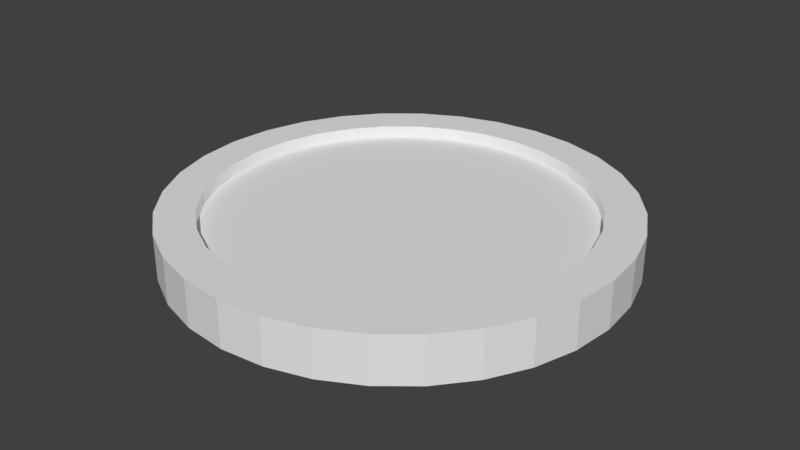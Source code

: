 # Source: Coin.blend  (saved by Blender 2.79.0; exported with 4.5.12 LTS)
import bpy
from mathutils import Matrix  # noqa: F401  (used for matrix-valued properties, if any)

bpy.ops.wm.read_factory_settings(use_empty=True)
scene = bpy.context.scene
scene.name = 'Scene'

# ---- collections
col_collection_1 = bpy.data.collections.new('Collection 1'); scene.collection.children.link(col_collection_1)

# ---- materials (node trees are filled in below, after node groups)
mat_material = bpy.data.materials.new('Material')
mat_material.alpha_threshold = 0.0
mat_material.use_transparent_shadow = False
mat_material.roughness = 0.5

# ---- material node trees

# ---- world
world_world = bpy.data.worlds.new('World'); scene.world = world_world
world_world.color = (0.05088, 0.05088, 0.05088)
world_world.use_sun_shadow = False
world_world.sun_shadow_jitter_overblur = 0.0
world_world.cycles.sampling_method = 'MANUAL'

# ---- meshes
me_circle = bpy.data.meshes.new('Circle')
me_circle.from_pydata([(0.0, 1.0, -0.06), (-0.1951, 0.9808, -0.06), (-0.3827, 0.9239, -0.06), (-0.5556, 0.8315, -0.06), (-0.7071, 0.7071, -0.06), (-0.8315, 0.5556, -0.06), (-0.9239, 0.3827, -0.06), (-0.9808, 0.1951, -0.06), (-1.0, 7.55e-08, -0.06), (-0.9808, -0.1951, -0.06), (-0.9239, -0.3827, -0.06), (-0.8315, -0.5556, -0.06), (-0.7071, -0.7071, -0.06), (-0.5556, -0.8315, -0.06), (-0.3827, -0.9239, -0.06), (-0.1951, -0.9808, -0.06), (3.258e-07, -1.0, -0.06), (0.1951, -0.9808, -0.06), (0.3827, -0.9239, -0.06), (0.5556, -0.8315, -0.06), (0.7071, -0.7071, -0.06), (0.8315, -0.5556, -0.06), (0.9239, -0.3827, -0.06), (0.9808, -0.1951, -0.06), (1.0, 9.656e-07, -0.06), (0.9808, 0.1951, -0.06), (0.9239, 0.3827, -0.06), (0.8315, 0.5556, -0.06), (0.7071, 0.7071, -0.06), (0.5556, 0.8315, -0.06), (0.3827, 0.9239, -0.06), (0.1951, 0.9808, -0.06), (-1.192e-07, 2.98e-07, -0.06), (0.0, 1.0, -0.125), (-0.1951, 0.9808, -0.125), (-0.3827, 0.9239, -0.125), (-0.5556, 0.8315, -0.125), (-0.7071, 0.7071, -0.125), (-0.8315, 0.5556, -0.125), (-0.9239, 0.3827, -0.125), (-0.9808, 0.1951, -0.125), (-1.0, 7.55e-08, -0.125), (-0.9808, -0.1951, -0.125), (-0.9239, -0.3827, -0.125), (-0.8315, -0.5556, -0.125), (-0.7071, -0.7071, -0.125), (-0.5556, -0.8315, -0.125), (-0.3827, -0.9239, -0.125), (-0.1951, -0.9808, -0.125), (3.258e-07, -1.0, -0.125), (0.1951, -0.9808, -0.125), (0.3827, -0.9239, -0.125), (0.5556, -0.8315, -0.125), (0.7071, -0.7071, -0.125), (0.8315, -0.5556, -0.125), (0.9239, -0.3827, -0.125), (0.9808, -0.1951, -0.125), (1.0, 9.656e-07, -0.125), (0.9808, 0.1951, -0.125), (0.9239, 0.3827, -0.125), (0.8315, 0.5556, -0.125), (0.7071, 0.7071, -0.125), (0.5556, 0.8315, -0.125), (0.3827, 0.9239, -0.125), (0.1951, 0.9808, -0.125), (2.375e-08, 1.2, 0.125), (2.375e-08, 1.2, -0.125), (-0.2341, 1.177, -0.125), (-0.4592, 1.109, -0.125), (-0.6667, 0.9978, -0.125), (-0.8485, 0.8485, -0.125), (-0.9978, 0.6667, -0.125), (-1.109, 0.4592, -0.125), (-1.177, 0.2341, -0.125), (-1.2, 3.352e-08, -0.125), (-1.177, -0.2341, -0.125), (-1.109, -0.4592, -0.125), (-0.9978, -0.6667, -0.125), (-0.8485, -0.8485, -0.125), (-0.6667, -0.9978, -0.125), (-0.4592, -1.109, -0.125), (-0.2341, -1.177, -0.125), (4.148e-07, -1.2, -0.125), (0.2341, -1.177, -0.125), (0.4592, -1.109, -0.125), (0.6667, -0.9978, -0.125), (0.8485, -0.8485, -0.125), (0.9978, -0.6667, -0.125), (1.109, -0.4592, -0.125), (1.177, -0.2341, -0.125), (1.2, 1.102e-06, -0.125), (1.177, 0.2341, -0.125), (1.109, 0.4592, -0.125), (0.9978, 0.6667, -0.125), (0.8485, 0.8485, -0.125), (0.6667, 0.9978, -0.125), (0.4592, 1.109, -0.125), (0.2341, 1.177, -0.125), (-0.1943, 0.9769, 0.125), (-0.2341, 1.177, 0.125), (-0.4592, 1.109, 0.125), (-0.6667, 0.9978, 0.125), (-0.8485, 0.8485, 0.125), (-0.9978, 0.6667, 0.125), (-1.109, 0.4592, 0.125), (-1.177, 0.2341, 0.125), (-1.2, 3.352e-08, 0.125), (-1.177, -0.2341, 0.125), (-1.109, -0.4592, 0.125), (-0.9978, -0.6667, 0.125), (-0.8485, -0.8485, 0.125), (-0.6667, -0.9978, 0.125), (-0.4592, -1.109, 0.125), (-0.2341, -1.177, 0.125), (4.148e-07, -1.2, 0.125), (0.2341, -1.177, 0.125), (0.4592, -1.109, 0.125), (0.6667, -0.9978, 0.125), (0.8485, -0.8485, 0.125), (0.9978, -0.6667, 0.125), (1.109, -0.4592, 0.125), (1.177, -0.2341, 0.125), (1.2, 1.102e-06, 0.125), (1.177, 0.2341, 0.125), (1.109, 0.4592, 0.125), (0.9978, 0.6667, 0.125), (0.8485, 0.8485, 0.125), (0.6667, 0.9978, 0.125), (0.4592, 1.109, 0.125), (0.2341, 1.177, 0.125), (5.069e-09, 0.996, 0.125), (-0.3812, 0.9202, 0.125), (-0.5533, 0.8281, 0.125), (-0.7043, 0.7043, 0.125), (-0.8281, 0.5533, 0.125), (-0.9202, 0.3812, 0.125), (-0.9769, 0.1943, 0.125), (-0.996, 7.532e-08, 0.125), (-0.9769, -0.1943, 0.125), (-0.9202, -0.3812, 0.125), (-0.8281, -0.5533, 0.125), (-0.7043, -0.7043, 0.125), (-0.5533, -0.8281, 0.125), (-0.3812, -0.9202, 0.125), (-0.1943, -0.9769, 0.125), (3.296e-07, -0.996, 0.125), (0.1943, -0.9769, 0.125), (0.3812, -0.9202, 0.125), (0.5533, -0.8281, 0.125), (0.7043, -0.7043, 0.125), (0.8281, -0.5533, 0.125), (0.9202, -0.3812, 0.125), (0.9769, -0.1943, 0.125), (0.996, 9.619e-07, 0.125), (0.9769, 0.1943, 0.125), (0.9202, 0.3812, 0.125), (0.8281, 0.5533, 0.125), (0.7043, 0.7043, 0.125), (0.5533, 0.8281, 0.125), (0.3812, 0.9202, 0.125), (0.1943, 0.9769, 0.125), (-0.1943, 0.9769, 0.06), (5.069e-09, 0.996, 0.06), (-0.3812, 0.9202, 0.06), (-0.5533, 0.8281, 0.06), (-0.7043, 0.7043, 0.06), (-0.8281, 0.5533, 0.06), (-0.9202, 0.3812, 0.06), (-0.9769, 0.1943, 0.06), (-0.996, 7.532e-08, 0.06), (-0.9769, -0.1943, 0.06), (-0.9202, -0.3812, 0.06), (-0.8281, -0.5533, 0.06), (-0.7043, -0.7043, 0.06), (-0.5533, -0.8281, 0.06), (-0.3812, -0.9202, 0.06), (-0.1943, -0.9769, 0.06), (3.296e-07, -0.996, 0.06), (0.1943, -0.9769, 0.06), (0.3812, -0.9202, 0.06), (0.5533, -0.8281, 0.06), (0.7043, -0.7043, 0.06), (0.8281, -0.5533, 0.06), (0.9202, -0.3812, 0.06), (0.9769, -0.1943, 0.06), (0.996, 9.619e-07, 0.06), (0.9769, 0.1943, 0.06), (0.9202, 0.3812, 0.06), (0.8281, 0.5533, 0.06), (0.7043, 0.7043, 0.06), (0.5533, 0.8281, 0.06), (0.3812, 0.9202, 0.06), (0.1943, 0.9769, 0.06), (-6.985e-08, 2.98e-07, 0.06)], [], [(16, 15, 32), (3, 2, 32), (30, 29, 32), (17, 16, 32), (4, 3, 32), (31, 30, 32), (18, 17, 32), (5, 4, 32), (0, 31, 32), (19, 18, 32), (6, 5, 32), (20, 19, 32), (7, 6, 32), (21, 20, 32), (8, 7, 32), (22, 21, 32), (9, 8, 32), (23, 22, 32), (10, 9, 32), (24, 23, 32), (11, 10, 32), (25, 24, 32), (12, 11, 32), (26, 25, 32), (13, 12, 32), (27, 26, 32), (14, 13, 32), (1, 0, 32), (28, 27, 32), (15, 14, 32), (2, 1, 32), (29, 28, 32), (33, 66, 97, 64), (38, 71, 70, 37), (51, 84, 83, 50), (64, 97, 96, 63), (37, 70, 69, 36), (50, 83, 82, 49), (63, 96, 95, 62), (36, 69, 68, 35), (49, 82, 81, 48), (62, 95, 94, 61), (35, 68, 67, 34), (48, 81, 80, 47), (61, 94, 93, 60), (34, 67, 66, 33), (47, 80, 79, 46), (60, 93, 92, 59), (46, 79, 78, 45), (59, 92, 91, 58), (45, 78, 77, 44), (58, 91, 90, 57), (44, 77, 76, 43), (57, 90, 89, 56), (43, 76, 75, 42), (56, 89, 88, 55), (42, 75, 74, 41), (55, 88, 87, 54), (41, 74, 73, 40), (54, 87, 86, 53), (40, 73, 72, 39), (53, 86, 85, 52), (39, 72, 71, 38), (52, 85, 84, 51), (16, 49, 48, 15), (3, 36, 35, 2), (30, 63, 62, 29), (17, 50, 49, 16), (4, 37, 36, 3), (31, 64, 63, 30), (18, 51, 50, 17), (5, 38, 37, 4), (0, 33, 64, 31), (19, 52, 51, 18), (6, 39, 38, 5), (20, 53, 52, 19), (7, 40, 39, 6), (21, 54, 53, 20), (8, 41, 40, 7), (22, 55, 54, 21), (9, 42, 41, 8), (23, 56, 55, 22), (10, 43, 42, 9), (24, 57, 56, 23), (11, 44, 43, 10), (25, 58, 57, 24), (12, 45, 44, 11), (26, 59, 58, 25), (13, 46, 45, 12), (27, 60, 59, 26), (14, 47, 46, 13), (1, 34, 33, 0), (28, 61, 60, 27), (15, 48, 47, 14), (2, 35, 34, 1), (29, 62, 61, 28), (69, 101, 100, 68), (82, 114, 113, 81), (95, 127, 126, 94), (68, 100, 99, 67), (81, 113, 112, 80), (94, 126, 125, 93), (67, 99, 65, 66), (80, 112, 111, 79), (93, 125, 124, 92), (79, 111, 110, 78), (92, 124, 123, 91), (78, 110, 109, 77), (91, 123, 122, 90), (77, 109, 108, 76), (90, 122, 121, 89), (76, 108, 107, 75), (89, 121, 120, 88), (75, 107, 106, 74), (88, 120, 119, 87), (74, 106, 105, 73), (87, 119, 118, 86), (73, 105, 104, 72), (86, 118, 117, 85), (72, 104, 103, 71), (85, 117, 116, 84), (66, 65, 129, 97), (71, 103, 102, 70), (84, 116, 115, 83), (97, 129, 128, 96), (70, 102, 101, 69), (83, 115, 114, 82), (96, 128, 127, 95), (103, 134, 133, 102), (129, 160, 159, 128), (128, 159, 158, 127), (117, 148, 147, 116), (102, 133, 132, 101), (101, 132, 131, 100), (104, 135, 134, 103), (114, 145, 144, 113), (127, 158, 157, 126), (100, 131, 98, 99), (113, 144, 143, 112), (99, 98, 130, 65), (112, 143, 142, 111), (125, 156, 155, 124), (111, 142, 141, 110), (124, 155, 154, 123), (110, 141, 140, 109), (123, 154, 153, 122), (109, 140, 139, 108), (122, 153, 152, 121), (108, 139, 138, 107), (121, 152, 151, 120), (107, 138, 137, 106), (120, 151, 150, 119), (106, 137, 136, 105), (119, 150, 149, 118), (105, 136, 135, 104), (126, 157, 156, 125), (118, 149, 148, 117), (65, 130, 160, 129), (116, 147, 146, 115), (115, 146, 145, 114), (130, 162, 192, 160), (134, 166, 165, 133), (147, 179, 178, 146), (160, 192, 191, 159), (133, 165, 164, 132), (146, 178, 177, 145), (159, 191, 190, 158), (132, 164, 163, 131), (145, 177, 176, 144), (158, 190, 189, 157), (131, 163, 161, 98), (144, 176, 175, 143), (157, 189, 188, 156), (98, 161, 162, 130), (143, 175, 174, 142), (156, 188, 187, 155), (142, 174, 173, 141), (155, 187, 186, 154), (141, 173, 172, 140), (154, 186, 185, 153), (140, 172, 171, 139), (153, 185, 184, 152), (139, 171, 170, 138), (152, 184, 183, 151), (138, 170, 169, 137), (151, 183, 182, 150), (137, 169, 168, 136), (150, 182, 181, 149), (136, 168, 167, 135), (149, 181, 180, 148), (135, 167, 166, 134), (148, 180, 179, 147), (190, 193, 189), (163, 193, 161), (176, 193, 175), (189, 193, 188), (161, 193, 162), (175, 193, 174), (188, 193, 187), (174, 193, 173), (187, 193, 186), (173, 193, 172), (186, 193, 185), (172, 193, 171), (185, 193, 184), (171, 193, 170), (184, 193, 183), (170, 193, 169), (183, 193, 182), (169, 193, 168), (182, 193, 181), (168, 193, 167), (181, 193, 180), (167, 193, 166), (180, 193, 179), (162, 193, 192), (166, 193, 165), (179, 193, 178), (192, 193, 191), (165, 193, 164), (178, 193, 177), (191, 193, 190), (164, 193, 163), (177, 193, 176)])
me_circle.polygons.foreach_set('use_smooth', [0, 0, 0, 0, 0, 0, 0, 0, 0, 0, 0, 0, 0, 0, 0, 0, 0, 0, 0, 0, 0, 0, 0, 0, 0, 0, 0, 0, 0, 0, 0, 0, 0, 0, 0, 0, 0, 0, 0, 0, 0, 0, 0, 0, 0, 0, 0, 0, 0, 0, 0, 0, 0, 0, 0, 0, 0, 0, 0, 0, 0, 0, 0, 0, 1, 1, 1, 1, 1, 1, 1, 1, 1, 1, 1, 1, 1, 1, 1, 1, 1, 1, 1, 1, 1, 1, 1, 1, 1, 1, 1, 1, 1, 1, 1, 1, 0, 0, 0, 0, 0, 0, 0, 0, 0, 0, 0, 0, 0, 0, 0, 0, 0, 0, 0, 0, 0, 0, 0, 0, 0, 0, 0, 0, 0, 0, 0, 0, 0, 0, 0, 0, 0, 0, 0, 0, 0, 0, 0, 0, 0, 0, 0, 0, 0, 0, 0, 0, 0, 0, 0, 0, 0, 0, 0, 0, 0, 0, 0, 0, 1, 1, 1, 1, 1, 1, 1, 1, 1, 1, 1, 1, 1, 1, 1, 1, 1, 1, 1, 1, 1, 1, 1, 1, 1, 1, 1, 1, 1, 1, 1, 1, 0, 0, 0, 0, 0, 0, 0, 0, 0, 0, 0, 0, 0, 0, 0, 0, 0, 0, 0, 0, 0, 0, 0, 0, 0, 0, 0, 0, 0, 0, 0, 0])
_uv = me_circle.uv_layers.new(name='UVMap')
_uv.uv.foreach_set('vector', [0.7929, 0.377, 0.7564, 0.3698, 0.8114, 0.1886, 0.7222, 0.02159, 0.7564, 0.00738, 0.8114, 0.1886, 0.9007, 0.02159, 0.9315, 0.04221, 0.8114, 0.1886, 0.83, 0.377, 0.7929, 0.377, 0.8114, 0.1886, 0.6913, 0.04221, 0.7222, 0.02159, 0.8114, 0.1886, 0.8664, 0.00738, 0.9007, 0.02159, 0.8114, 0.1886, 0.8664, 0.3698, 0.83, 0.377, 0.8114, 0.1886, 0.665, 0.06846, 0.6913, 0.04221, 0.8114, 0.1886, 0.83, 0.0001377, 0.8664, 0.00738, 0.8114, 0.1886, 0.9007, 0.3556, 0.8664, 0.3698, 0.8114, 0.1886, 0.6444, 0.09932, 0.665, 0.06846, 0.8114, 0.1886, 0.9315, 0.335, 0.9007, 0.3556, 0.8114, 0.1886, 0.6302, 0.1336, 0.6444, 0.09932, 0.8114, 0.1886, 0.9578, 0.3087, 0.9315, 0.335, 0.8114, 0.1886, 0.623, 0.17, 0.6302, 0.1336, 0.8114, 0.1886, 0.9784, 0.2779, 0.9578, 0.3087, 0.8114, 0.1886, 0.623, 0.2071, 0.623, 0.17, 0.8114, 0.1886, 0.9926, 0.2436, 0.9784, 0.2779, 0.8114, 0.1886, 0.6302, 0.2436, 0.623, 0.2071, 0.8114, 0.1886, 0.9999, 0.2071, 0.9926, 0.2436, 0.8114, 0.1886, 0.6444, 0.2778, 0.6302, 0.2436, 0.8114, 0.1886, 0.9999, 0.17, 0.9999, 0.2071, 0.8114, 0.1886, 0.665, 0.3087, 0.6444, 0.2778, 0.8114, 0.1886, 0.9926, 0.1336, 0.9999, 0.17, 0.8114, 0.1886, 0.6913, 0.335, 0.665, 0.3087, 0.8114, 0.1886, 0.9784, 0.09932, 0.9926, 0.1336, 0.8114, 0.1886, 0.7221, 0.3556, 0.6913, 0.335, 0.8114, 0.1886, 0.7929, 0.0001377, 0.83, 0.0001377, 0.8114, 0.1886, 0.9578, 0.06846, 0.9784, 0.09932, 0.8114, 0.1886, 0.7564, 0.3698, 0.7221, 0.3556, 0.8114, 0.1886, 0.7564, 0.00738, 0.7929, 0.0001377, 0.8114, 0.1886, 0.9315, 0.04221, 0.9578, 0.06846, 0.8114, 0.1886, 0.4475, 0.5741, 0.4229, 0.5292, 0.4629, 0.5027, 0.4958, 0.542, 0.1696, 0.5724, 0.1935, 0.5275, 0.2372, 0.5462, 0.2226, 0.5949, 0.28, 0.02023, 0.2861, 0.07067, 0.2396, 0.08025, 0.2237, 0.03207, 0.4958, 0.542, 0.4629, 0.5027, 0.497, 0.469, 0.537, 0.501, 0.2226, 0.5949, 0.2372, 0.5462, 0.2839, 0.5559, 0.2792, 0.6067, 0.2237, 0.03207, 0.2396, 0.08025, 0.1959, 0.09878, 0.1709, 0.05471, 0.537, 0.501, 0.497, 0.469, 0.5238, 0.4291, 0.5693, 0.4528, 0.2792, 0.6067, 0.2839, 0.5559, 0.3316, 0.5563, 0.337, 0.6071, 0.1709, 0.05471, 0.1959, 0.09878, 0.1567, 0.1255, 0.1236, 0.08721, 0.5693, 0.4528, 0.5238, 0.4291, 0.5423, 0.3848, 0.5916, 0.3991, 0.337, 0.6071, 0.3316, 0.5563, 0.3786, 0.5473, 0.3938, 0.5961, 0.1236, 0.08721, 0.1567, 0.1255, 0.1235, 0.1593, 0.0837, 0.1282, 0.5916, 0.3991, 0.5423, 0.3848, 0.5519, 0.3377, 0.603, 0.3422, 0.3938, 0.5961, 0.3786, 0.5473, 0.4229, 0.5292, 0.4475, 0.5741, 0.0837, 0.1282, 0.1235, 0.1593, 0.0975, 0.199, 0.05247, 0.1761, 0.603, 0.3422, 0.5519, 0.3377, 0.552, 0.2897, 0.603, 0.2841, 0.05247, 0.1761, 0.0975, 0.199, 0.07949, 0.2428, 0.03096, 0.2289, 0.603, 0.2841, 0.552, 0.2897, 0.5428, 0.2426, 0.5917, 0.2271, 0.03096, 0.2289, 0.07949, 0.2428, 0.07007, 0.2892, 0.01981, 0.2847, 0.5917, 0.2271, 0.5428, 0.2426, 0.5246, 0.1982, 0.5694, 0.1735, 0.01981, 0.2847, 0.07007, 0.2892, 0.0696, 0.3365, 0.01944, 0.3417, 0.5694, 0.1735, 0.5246, 0.1982, 0.4981, 0.1583, 0.5372, 0.1253, 0.01944, 0.3417, 0.0696, 0.3365, 0.0782, 0.383, 0.02994, 0.3977, 0.5372, 0.1253, 0.4981, 0.1583, 0.4643, 0.1244, 0.4961, 0.08443, 0.02994, 0.3977, 0.0782, 0.383, 0.09563, 0.4269, 0.05109, 0.4507, 0.4961, 0.08443, 0.4643, 0.1244, 0.4245, 0.09784, 0.4479, 0.05245, 0.05109, 0.4507, 0.09563, 0.4269, 0.1213, 0.4666, 0.08221, 0.4988, 0.4479, 0.05245, 0.4245, 0.09784, 0.3804, 0.07962, 0.3943, 0.03059, 0.08221, 0.4988, 0.1213, 0.4666, 0.1544, 0.5006, 0.1222, 0.5398, 0.3943, 0.03059, 0.3804, 0.07962, 0.3337, 0.07045, 0.3376, 0.01972, 0.1222, 0.5398, 0.1544, 0.5006, 0.1935, 0.5275, 0.1696, 0.5724, 0.3376, 0.01972, 0.3337, 0.07045, 0.2861, 0.07067, 0.28, 0.02023, 0.1614, 0.03763, 0.1709, 0.05471, 0.1236, 0.08721, 0.111, 0.07235, 0.2772, 0.6263, 0.2792, 0.6067, 0.337, 0.6071, 0.3389, 0.6267, 0.5523, 0.5136, 0.537, 0.501, 0.5693, 0.4528, 0.5868, 0.4621, 0.2177, 0.01342, 0.2237, 0.03207, 0.1709, 0.05471, 0.1614, 0.03763, 0.2168, 0.6137, 0.2226, 0.5949, 0.2792, 0.6067, 0.2772, 0.6263, 0.5084, 0.5573, 0.4958, 0.542, 0.537, 0.501, 0.5523, 0.5136, 0.2778, 0.0007305, 0.28, 0.02023, 0.2237, 0.03207, 0.2177, 0.01342, 0.1603, 0.5896, 0.1696, 0.5724, 0.2226, 0.5949, 0.2168, 0.6137, 0.4568, 0.5915, 0.4475, 0.5741, 0.4958, 0.542, 0.5084, 0.5573, 0.3393, 0.0001377, 0.3376, 0.01972, 0.28, 0.02023, 0.2778, 0.0007305, 0.1097, 0.5549, 0.1222, 0.5398, 0.1696, 0.5724, 0.1603, 0.5896, 0.3999, 0.0117, 0.3943, 0.03059, 0.3376, 0.01972, 0.3393, 0.0001377, 0.06702, 0.511, 0.08221, 0.4988, 0.1222, 0.5398, 0.1097, 0.5549, 0.457, 0.03498, 0.4479, 0.05245, 0.3943, 0.03059, 0.3999, 0.0117, 0.03384, 0.4598, 0.05109, 0.4507, 0.08221, 0.4988, 0.06702, 0.511, 0.5085, 0.06909, 0.4961, 0.08443, 0.4479, 0.05245, 0.457, 0.03498, 0.01132, 0.4032, 0.02994, 0.3977, 0.05109, 0.4507, 0.03384, 0.4598, 0.5523, 0.1127, 0.5372, 0.1253, 0.4961, 0.08443, 0.5085, 0.06909, 0.0001377, 0.3435, 0.01944, 0.3417, 0.02994, 0.3977, 0.01132, 0.4032, 0.5868, 0.1641, 0.5694, 0.1735, 0.5372, 0.1253, 0.5523, 0.1127, 0.0005298, 0.2829, 0.01981, 0.2847, 0.01944, 0.3417, 0.0001377, 0.3435, 0.6106, 0.2213, 0.5917, 0.2271, 0.5694, 0.1735, 0.5868, 0.1641, 0.01236, 0.2234, 0.03096, 0.2289, 0.01981, 0.2847, 0.0005298, 0.2829, 0.6227, 0.282, 0.603, 0.2841, 0.5917, 0.2271, 0.6106, 0.2213, 0.03522, 0.1671, 0.05247, 0.1761, 0.03096, 0.2289, 0.01236, 0.2234, 0.6227, 0.344, 0.603, 0.3422, 0.603, 0.2841, 0.6227, 0.282, 0.06845, 0.1161, 0.0837, 0.1282, 0.05247, 0.1761, 0.03522, 0.1671, 0.3996, 0.615, 0.3938, 0.5961, 0.4475, 0.5741, 0.4568, 0.5915, 0.6106, 0.4048, 0.5916, 0.3991, 0.603, 0.3422, 0.6227, 0.344, 0.111, 0.07235, 0.1236, 0.08721, 0.0837, 0.1282, 0.06845, 0.1161, 0.3389, 0.6267, 0.337, 0.6071, 0.3938, 0.5961, 0.3996, 0.615, 0.5868, 0.4621, 0.5693, 0.4528, 0.5916, 0.3991, 0.6106, 0.4048, 0.2839, 0.5559, 0.2895, 0.5102, 0.3282, 0.5103, 0.3316, 0.5563, 0.1959, 0.09878, 0.2171, 0.1393, 0.1854, 0.1611, 0.1567, 0.1255, 0.5238, 0.4291, 0.4834, 0.4064, 0.4983, 0.3704, 0.5423, 0.3848, 0.3316, 0.5563, 0.3282, 0.5103, 0.3662, 0.5028, 0.3786, 0.5473, 0.1567, 0.1255, 0.1854, 0.1611, 0.1587, 0.1887, 0.1235, 0.1593, 0.5423, 0.3848, 0.4983, 0.3704, 0.5059, 0.3322, 0.5519, 0.3377, 0.3786, 0.5473, 0.3662, 0.5028, 0.402, 0.4879, 0.4229, 0.5292, 0.1235, 0.1593, 0.1587, 0.1887, 0.1377, 0.2211, 0.0975, 0.199, 0.5519, 0.3377, 0.5059, 0.3322, 0.5059, 0.2933, 0.552, 0.2897, 0.0975, 0.199, 0.1377, 0.2211, 0.1233, 0.257, 0.07949, 0.2428, 0.552, 0.2897, 0.5059, 0.2933, 0.4983, 0.2551, 0.5428, 0.2426, 0.07949, 0.2428, 0.1233, 0.257, 0.1156, 0.2948, 0.07007, 0.2892, 0.5428, 0.2426, 0.4983, 0.2551, 0.4834, 0.2192, 0.5246, 0.1982, 0.07007, 0.2892, 0.1156, 0.2948, 0.1152, 0.3334, 0.0696, 0.3365, 0.5246, 0.1982, 0.4834, 0.2192, 0.4618, 0.1869, 0.4981, 0.1583, 0.0696, 0.3365, 0.1152, 0.3334, 0.1223, 0.3711, 0.0782, 0.383, 0.4981, 0.1583, 0.4618, 0.1869, 0.4343, 0.1595, 0.4643, 0.1244, 0.0782, 0.383, 0.1223, 0.3711, 0.1365, 0.4067, 0.09563, 0.4269, 0.4643, 0.1244, 0.4343, 0.1595, 0.4021, 0.1381, 0.4245, 0.09784, 0.09563, 0.4269, 0.1365, 0.4067, 0.1575, 0.4388, 0.1213, 0.4666, 0.4245, 0.09784, 0.4021, 0.1381, 0.3664, 0.1234, 0.3804, 0.07962, 0.1213, 0.4666, 0.1575, 0.4388, 0.1844, 0.4661, 0.1544, 0.5006, 0.3804, 0.07962, 0.3664, 0.1234, 0.3285, 0.116, 0.3337, 0.07045, 0.1544, 0.5006, 0.1844, 0.4661, 0.2162, 0.4877, 0.1935, 0.5275, 0.3337, 0.07045, 0.3285, 0.116, 0.29, 0.1163, 0.2861, 0.07067, 0.4229, 0.5292, 0.402, 0.4879, 0.4343, 0.4663, 0.4629, 0.5027, 0.1935, 0.5275, 0.2162, 0.4877, 0.2517, 0.5026, 0.2372, 0.5462, 0.2861, 0.07067, 0.29, 0.1163, 0.2524, 0.1242, 0.2396, 0.08025, 0.4629, 0.5027, 0.4343, 0.4663, 0.4618, 0.4388, 0.497, 0.469, 0.2372, 0.5462, 0.2517, 0.5026, 0.2895, 0.5102, 0.2839, 0.5559, 0.2396, 0.08025, 0.2524, 0.1242, 0.2171, 0.1393, 0.1959, 0.09878, 0.497, 0.469, 0.4618, 0.4388, 0.4834, 0.4064, 0.5238, 0.4291, 0.2162, 0.4877, 0.232, 0.4585, 0.2615, 0.4708, 0.2517, 0.5026, 0.4343, 0.4663, 0.4129, 0.4404, 0.4357, 0.4175, 0.4618, 0.4388, 0.4618, 0.4388, 0.4357, 0.4175, 0.4537, 0.3906, 0.4834, 0.4064, 0.3285, 0.116, 0.3254, 0.1492, 0.2935, 0.1494, 0.29, 0.1163, 0.2517, 0.5026, 0.2615, 0.4708, 0.2928, 0.477, 0.2895, 0.5102, 0.2895, 0.5102, 0.2928, 0.477, 0.3249, 0.477, 0.3282, 0.5103, 0.1844, 0.4661, 0.2056, 0.4406, 0.232, 0.4585, 0.2162, 0.4877, 0.2171, 0.1393, 0.233, 0.1683, 0.2069, 0.1864, 0.1854, 0.1611, 0.4834, 0.4064, 0.4537, 0.3906, 0.466, 0.3607, 0.4983, 0.3704, 0.3282, 0.5103, 0.3249, 0.477, 0.3564, 0.4707, 0.3662, 0.5028, 0.1854, 0.1611, 0.2069, 0.1864, 0.1847, 0.2094, 0.1587, 0.1887, 0.3662, 0.5028, 0.3564, 0.4707, 0.3862, 0.4583, 0.402, 0.4879, 0.1587, 0.1887, 0.1847, 0.2094, 0.1675, 0.2365, 0.1377, 0.2211, 0.5059, 0.3322, 0.4723, 0.3289, 0.4723, 0.2966, 0.5059, 0.2933, 0.1377, 0.2211, 0.1675, 0.2365, 0.1558, 0.2667, 0.1233, 0.257, 0.5059, 0.2933, 0.4723, 0.2966, 0.466, 0.2649, 0.4983, 0.2551, 0.1233, 0.257, 0.1558, 0.2667, 0.1489, 0.2984, 0.1156, 0.2948, 0.4983, 0.2551, 0.466, 0.2649, 0.4537, 0.235, 0.4834, 0.2192, 0.1156, 0.2948, 0.1489, 0.2984, 0.1483, 0.3305, 0.1152, 0.3334, 0.4834, 0.2192, 0.4537, 0.235, 0.4358, 0.2082, 0.4618, 0.1869, 0.1152, 0.3334, 0.1483, 0.3305, 0.1541, 0.3619, 0.1223, 0.3711, 0.4618, 0.1869, 0.4358, 0.2082, 0.4131, 0.1854, 0.4343, 0.1595, 0.1223, 0.3711, 0.1541, 0.3619, 0.1659, 0.3914, 0.1365, 0.4067, 0.4343, 0.1595, 0.4131, 0.1854, 0.3864, 0.1676, 0.4021, 0.1381, 0.1365, 0.4067, 0.1659, 0.3914, 0.1833, 0.418, 0.1575, 0.4388, 0.4021, 0.1381, 0.3864, 0.1676, 0.3568, 0.1553, 0.3664, 0.1234, 0.1575, 0.4388, 0.1833, 0.418, 0.2056, 0.4406, 0.1844, 0.4661, 0.4983, 0.3704, 0.466, 0.3607, 0.4723, 0.3289, 0.5059, 0.3322, 0.3664, 0.1234, 0.3568, 0.1553, 0.3254, 0.1492, 0.3285, 0.116, 0.402, 0.4879, 0.3862, 0.4583, 0.4129, 0.4404, 0.4343, 0.4663, 0.29, 0.1163, 0.2935, 0.1494, 0.2623, 0.1558, 0.2524, 0.1242, 0.2524, 0.1242, 0.2623, 0.1558, 0.233, 0.1683, 0.2171, 0.1393, 0.3862, 0.4583, 0.3813, 0.4491, 0.4063, 0.4323, 0.4129, 0.4404, 0.232, 0.4585, 0.2369, 0.4494, 0.2645, 0.4609, 0.2615, 0.4708, 0.2935, 0.1494, 0.2945, 0.1596, 0.2653, 0.1657, 0.2623, 0.1558, 0.4129, 0.4404, 0.4063, 0.4323, 0.4277, 0.4108, 0.4357, 0.4175, 0.2615, 0.4708, 0.2645, 0.4609, 0.2939, 0.4667, 0.2928, 0.477, 0.2623, 0.1558, 0.2653, 0.1657, 0.238, 0.1774, 0.233, 0.1683, 0.4357, 0.4175, 0.4277, 0.4108, 0.4444, 0.3856, 0.4537, 0.3906, 0.2928, 0.477, 0.2939, 0.4667, 0.3239, 0.4667, 0.3249, 0.477, 0.233, 0.1683, 0.238, 0.1774, 0.2135, 0.1943, 0.2069, 0.1864, 0.4537, 0.3906, 0.4444, 0.3856, 0.456, 0.3576, 0.466, 0.3607, 0.3249, 0.477, 0.3239, 0.4667, 0.3534, 0.4607, 0.3564, 0.4707, 0.2069, 0.1864, 0.2135, 0.1943, 0.1928, 0.2158, 0.1847, 0.2094, 0.466, 0.3607, 0.456, 0.3576, 0.4619, 0.3279, 0.4723, 0.3289, 0.3564, 0.4707, 0.3534, 0.4607, 0.3813, 0.4491, 0.3862, 0.4583, 0.1847, 0.2094, 0.1928, 0.2158, 0.1768, 0.2412, 0.1675, 0.2365, 0.4723, 0.3289, 0.4619, 0.3279, 0.4619, 0.2975, 0.4723, 0.2966, 0.1675, 0.2365, 0.1768, 0.2412, 0.166, 0.2698, 0.1558, 0.2667, 0.4723, 0.2966, 0.4619, 0.2975, 0.456, 0.2678, 0.466, 0.2649, 0.1558, 0.2667, 0.166, 0.2698, 0.1593, 0.2997, 0.1489, 0.2984, 0.466, 0.2649, 0.456, 0.2678, 0.4445, 0.2399, 0.4537, 0.235, 0.1489, 0.2984, 0.1593, 0.2997, 0.1586, 0.3297, 0.1483, 0.3305, 0.4537, 0.235, 0.4445, 0.2399, 0.4277, 0.2148, 0.4358, 0.2082, 0.1483, 0.3305, 0.1586, 0.3297, 0.164, 0.3591, 0.1541, 0.3619, 0.4358, 0.2082, 0.4277, 0.2148, 0.4064, 0.1934, 0.4131, 0.1854, 0.1541, 0.3619, 0.164, 0.3591, 0.175, 0.3867, 0.1659, 0.3914, 0.4131, 0.1854, 0.4064, 0.1934, 0.3814, 0.1767, 0.3864, 0.1676, 0.1659, 0.3914, 0.175, 0.3867, 0.1913, 0.4116, 0.1833, 0.418, 0.3864, 0.1676, 0.3814, 0.1767, 0.3537, 0.1653, 0.3568, 0.1553, 0.1833, 0.418, 0.1913, 0.4116, 0.2122, 0.4327, 0.2056, 0.4406, 0.3568, 0.1553, 0.3537, 0.1653, 0.3244, 0.1595, 0.3254, 0.1492, 0.2056, 0.4406, 0.2122, 0.4327, 0.2369, 0.4494, 0.232, 0.4585, 0.3254, 0.1492, 0.3244, 0.1595, 0.2945, 0.1596, 0.2935, 0.1494, 0.977, 0.6539, 0.8107, 0.565, 0.9911, 0.6198, 0.8291, 0.7527, 0.8107, 0.565, 0.8654, 0.7455, 0.691, 0.4192, 0.8107, 0.565, 0.6649, 0.4454, 0.9911, 0.6198, 0.8107, 0.565, 0.9984, 0.5835, 0.8654, 0.7455, 0.8107, 0.565, 0.8996, 0.7313, 0.6649, 0.4454, 0.8107, 0.565, 0.6443, 0.4761, 0.9984, 0.5835, 0.8107, 0.565, 0.9984, 0.5465, 0.6443, 0.4761, 0.8107, 0.565, 0.6302, 0.5103, 0.9984, 0.5465, 0.8107, 0.565, 0.9911, 0.5103, 0.6302, 0.5103, 0.8107, 0.565, 0.623, 0.5465, 0.9911, 0.5103, 0.8107, 0.565, 0.977, 0.4761, 0.623, 0.5465, 0.8107, 0.565, 0.623, 0.5835, 0.977, 0.4761, 0.8107, 0.565, 0.9565, 0.4454, 0.623, 0.5835, 0.8107, 0.565, 0.6302, 0.6198, 0.9565, 0.4454, 0.8107, 0.565, 0.9303, 0.4192, 0.6302, 0.6198, 0.8107, 0.565, 0.6443, 0.6539, 0.9303, 0.4192, 0.8107, 0.565, 0.8996, 0.3987, 0.6443, 0.6539, 0.8107, 0.565, 0.6649, 0.6847, 0.8996, 0.3987, 0.8107, 0.565, 0.8654, 0.3845, 0.6649, 0.6847, 0.8107, 0.565, 0.691, 0.7108, 0.8654, 0.3845, 0.8107, 0.565, 0.8291, 0.3773, 0.691, 0.7108, 0.8107, 0.565, 0.7218, 0.7313, 0.8291, 0.3773, 0.8107, 0.565, 0.7922, 0.3773, 0.8996, 0.7313, 0.8107, 0.565, 0.9303, 0.7108, 0.7218, 0.7313, 0.8107, 0.565, 0.7559, 0.7455, 0.7922, 0.3773, 0.8107, 0.565, 0.7559, 0.3845, 0.9303, 0.7108, 0.8107, 0.565, 0.9565, 0.6847, 0.7559, 0.7455, 0.8107, 0.565, 0.7922, 0.7527, 0.7559, 0.3845, 0.8107, 0.565, 0.7218, 0.3987, 0.9565, 0.6847, 0.8107, 0.565, 0.977, 0.6539, 0.7922, 0.7527, 0.8107, 0.565, 0.8291, 0.7527, 0.7218, 0.3987, 0.8107, 0.565, 0.691, 0.4192])
me_circle.materials.append(mat_material)
me_circle.use_remesh_preserve_volume = False
me_circle.use_remesh_preserve_attributes = False
me_circle.use_mirror_vertex_groups = False
me_circle.update()

# ---- objects
ob_coin = bpy.data.objects.new('Coin', me_circle)

# ---- transforms, parenting, visibility, modifiers, constraints
ob_coin.location = (0.0, 0.0, 0.0)
ob_coin.lineart.crease_threshold = 0.0

# ---- collection membership
col_collection_1.objects.link(ob_coin)

# ---- scene / render settings (as saved in the file)
scene.frame_start = 1; scene.frame_end = 250; scene.frame_set(34)
scene.render.engine = 'BLENDER_EEVEE_NEXT'
scene.render.resolution_percentage = 50
scene.render.dither_intensity = 0.0
scene.cycles.use_denoising = False
scene.cycles.samples = 128
scene.cycles.sampling_pattern = 'TABULATED_SOBOL'
scene.cycles.use_adaptive_sampling = False
scene.cycles.use_light_tree = False
scene.cycles.blur_glossy = 0.0
scene.cycles.sample_clamp_indirect = 0.0
scene.view_settings.view_transform = 'Standard'
bpy.context.view_layer.update()

# ---- added for rendering (the .blend has no active camera and no usable light): camera, sun
cam_auto = bpy.data.cameras.new('AutoCamera')
cam_auto.lens = 50.0
cam_auto.sensor_width = 36.0
cam_auto.clip_end = 1000.0
ob_auto_camera = bpy.data.objects.new('AutoCamera', cam_auto)
scene.collection.objects.link(ob_auto_camera)
ob_auto_camera.location = (3.14882, -3.77859, 2.51906)
ob_auto_camera.rotation_euler = (1.09748, -7.21219e-08, 0.694738)
scene.camera = ob_auto_camera
light_auto_sun = bpy.data.lights.new('AutoSun', 'SUN')
light_auto_sun.energy = 3.0
light_auto_sun.angle = 0.0523599
ob_auto_sun = bpy.data.objects.new('AutoSun', light_auto_sun)
scene.collection.objects.link(ob_auto_sun)
ob_auto_sun.rotation_euler = (0.872665, 0.174533, 0.523599)
bpy.context.view_layer.update()
